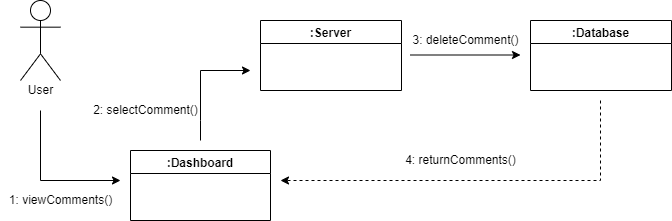

The diagram above was exported from draw.io. Its source (the exported page's mxGraphModel, read from the mxfile embedded in the PNG):
<mxGraphModel dx="850" dy="471" grid="1" gridSize="10" guides="1" tooltips="1" connect="1" arrows="1" fold="1" page="1" pageScale="1" pageWidth="827" pageHeight="1169" math="0" shadow="0">
  <root>
    <mxCell id="0" />
    <mxCell id="1" parent="0" />
    <mxCell id="fkkHPoWql_Lpbyr-S2tk-1" value="Actor" style="shape=umlActor;verticalLabelPosition=bottom;verticalAlign=top;html=1;outlineConnect=0;fontFamily=Helvetica;fontColor=#FFFFFF;" parent="1" vertex="1">
      <mxGeometry x="40" y="80" width="40" height="80" as="geometry" />
    </mxCell>
    <mxCell id="fkkHPoWql_Lpbyr-S2tk-10" value="" style="endArrow=classic;html=1;rounded=0;fontFamily=Helvetica;fontColor=#FFFFFF;" parent="1" edge="1">
      <mxGeometry width="50" height="50" relative="1" as="geometry">
        <mxPoint x="220" y="220" as="sourcePoint" />
        <mxPoint x="270" y="150" as="targetPoint" />
        <Array as="points">
          <mxPoint x="220" y="200" />
          <mxPoint x="220" y="150" />
        </Array>
      </mxGeometry>
    </mxCell>
    <mxCell id="fkkHPoWql_Lpbyr-S2tk-14" value=":Server" style="swimlane;fontFamily=Helvetica;fontColor=#000000;" parent="1" vertex="1">
      <mxGeometry x="280" y="100" width="141" height="70" as="geometry" />
    </mxCell>
    <mxCell id="fkkHPoWql_Lpbyr-S2tk-15" value=":Dashboard" style="swimlane;fontFamily=Helvetica;fontColor=#000000;startSize=23;" parent="1" vertex="1">
      <mxGeometry x="150" y="230" width="140" height="70" as="geometry" />
    </mxCell>
    <mxCell id="fkkHPoWql_Lpbyr-S2tk-27" value="User" style="text;html=1;resizable=0;autosize=1;align=center;verticalAlign=middle;points=[];fillColor=none;strokeColor=none;rounded=0;fontFamily=Helvetica;fontColor=#000000;" parent="1" vertex="1">
      <mxGeometry x="40" y="160" width="40" height="20" as="geometry" />
    </mxCell>
    <mxCell id="fkkHPoWql_Lpbyr-S2tk-29" value="" style="endArrow=classic;html=1;rounded=0;fontFamily=Helvetica;fontColor=#FFFFFF;" parent="1" edge="1">
      <mxGeometry width="50" height="50" relative="1" as="geometry">
        <mxPoint x="60" y="190" as="sourcePoint" />
        <mxPoint x="140" y="260" as="targetPoint" />
        <Array as="points">
          <mxPoint x="60" y="260" />
        </Array>
      </mxGeometry>
    </mxCell>
    <mxCell id="fkkHPoWql_Lpbyr-S2tk-39" value="1: viewComments()" style="text;html=1;resizable=0;autosize=1;align=center;verticalAlign=middle;points=[];fillColor=none;strokeColor=none;rounded=0;fontFamily=Helvetica;fontColor=#000000;" parent="1" vertex="1">
      <mxGeometry x="20" y="270" width="120" height="20" as="geometry" />
    </mxCell>
    <mxCell id="Mn-FH7ZmSFXdcmFzlfdr-1" value=":Database" style="swimlane;fontFamily=Helvetica;fontColor=#000000;" vertex="1" parent="1">
      <mxGeometry x="550" y="100" width="141" height="70" as="geometry" />
    </mxCell>
    <mxCell id="Mn-FH7ZmSFXdcmFzlfdr-14" value="" style="endArrow=classic;html=1;rounded=0;" edge="1" parent="1">
      <mxGeometry width="50" height="50" relative="1" as="geometry">
        <mxPoint x="430" y="134.5" as="sourcePoint" />
        <mxPoint x="540" y="134.5" as="targetPoint" />
      </mxGeometry>
    </mxCell>
    <mxCell id="Mn-FH7ZmSFXdcmFzlfdr-21" value="2: selectComment()" style="text;html=1;resizable=0;autosize=1;align=center;verticalAlign=middle;points=[];fillColor=none;strokeColor=none;rounded=0;" vertex="1" parent="1">
      <mxGeometry x="105" y="180" width="120" height="20" as="geometry" />
    </mxCell>
    <mxCell id="Mn-FH7ZmSFXdcmFzlfdr-22" value="3: deleteComment()" style="text;html=1;resizable=0;autosize=1;align=center;verticalAlign=middle;points=[];fillColor=none;strokeColor=none;rounded=0;" vertex="1" parent="1">
      <mxGeometry x="425" y="110" width="120" height="20" as="geometry" />
    </mxCell>
    <mxCell id="Mn-FH7ZmSFXdcmFzlfdr-24" value="" style="endArrow=classic;html=1;rounded=0;dashed=1;" edge="1" parent="1">
      <mxGeometry width="50" height="50" relative="1" as="geometry">
        <mxPoint x="620" y="180" as="sourcePoint" />
        <mxPoint x="300" y="260" as="targetPoint" />
        <Array as="points">
          <mxPoint x="620" y="260" />
        </Array>
      </mxGeometry>
    </mxCell>
    <mxCell id="Mn-FH7ZmSFXdcmFzlfdr-25" value="4: returnComments()" style="text;html=1;resizable=0;autosize=1;align=center;verticalAlign=middle;points=[];fillColor=none;strokeColor=none;rounded=0;" vertex="1" parent="1">
      <mxGeometry x="415" y="230" width="130" height="20" as="geometry" />
    </mxCell>
  </root>
</mxGraphModel>